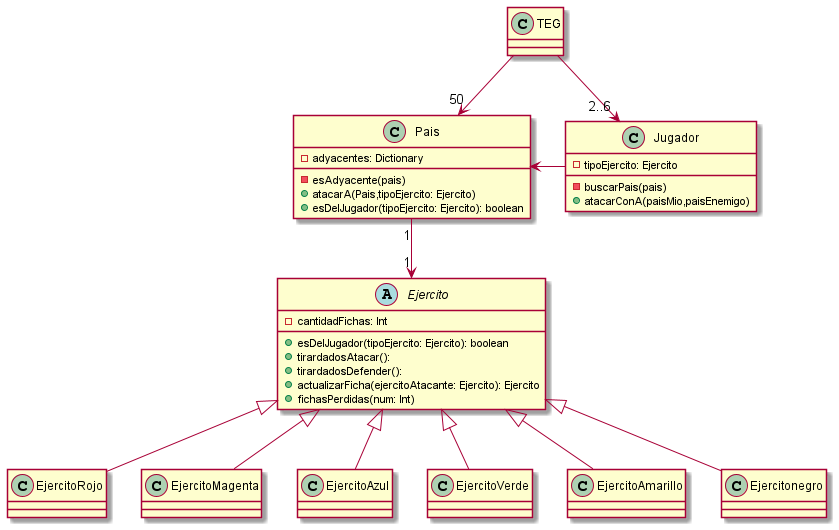

The diagram above was rendered by PlantUML. Its source (embedded in the PNG):
@startuml ModeloInicial

Class TEG{

}

Class Jugador{
    -tipoEjercito: Ejercito
    -buscarPais(pais)
    +atacarConA(paisMio,paisEnemigo)
}

Class Pais{
    -adyacentes: Dictionary
    -esAdyacente(pais)
    +atacarA(Pais,tipoEjercito: Ejercito)
    +esDelJugador(tipoEjercito: Ejercito): boolean
}

Abstract Class Ejercito{
    -cantidadFichas: Int
    +esDelJugador(tipoEjercito: Ejercito): boolean
    +tirardadosAtacar():
    +tirardadosDefender():
    +actualizarFicha(ejercitoAtacante: Ejercito): Ejercito
    +fichasPerdidas(num: Int)
}

TEG --> "50"Pais
TEG --> "2..6"Jugador
Jugador  -left-> Pais
Pais "1"-->"1" Ejercito
Ejercito <|-- EjercitoRojo
Ejercito <|-- EjercitoMagenta
Ejercito <|-- EjercitoAzul
Ejercito <|-- EjercitoVerde
Ejercito <|-- EjercitoAmarillo
Ejercito <|-- Ejercitonegro

@enduml